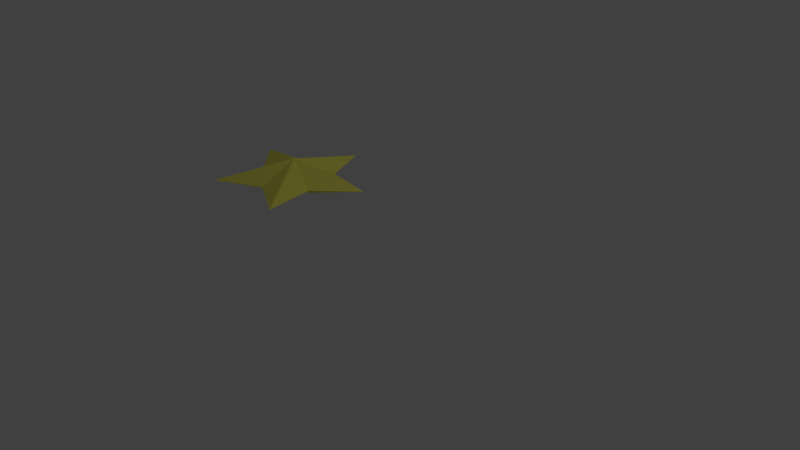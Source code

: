 # Source: bintang.blend  (saved by Blender 2.78.0; exported with 4.5.12 LTS)
import bpy
from mathutils import Matrix  # noqa: F401  (used for matrix-valued properties, if any)

bpy.ops.wm.read_factory_settings(use_empty=True)
scene = bpy.context.scene
scene.name = 'Scene'

# ---- collections
col_collection_1 = bpy.data.collections.new('Collection 1'); scene.collection.children.link(col_collection_1)

# ---- materials (node trees are filled in below, after node groups)
mat_material_003 = bpy.data.materials.new('Material.003')
mat_material_003.alpha_threshold = 0.0
mat_material_003.use_transparent_shadow = False
mat_material_003.diffuse_color = (1.0, 0.9368, 0.1507, 1.0)
mat_material_003.roughness = 0.5
mat_material_002 = bpy.data.materials.new('Material.002')
mat_material_002.alpha_threshold = 0.0
mat_material_002.use_transparent_shadow = False
mat_material_002.diffuse_color = (1.0, 0.9111, 0.1361, 1.0)
mat_material_002.roughness = 0.5

# ---- material node trees

# ---- world
world_world = bpy.data.worlds.new('World'); scene.world = world_world
world_world.color = (0.05088, 0.05088, 0.05088)
world_world.use_sun_shadow = False
world_world.sun_shadow_jitter_overblur = 0.0
world_world.cycles.sampling_method = 'MANUAL'

# ---- cameras
cam_camera = bpy.data.cameras.new('Camera')
cam_camera.clip_end = 100.0
cam_camera.lens = 35.0
cam_camera.sensor_width = 32.0
cam_camera.sensor_height = 18.0
cam_camera.ortho_scale = 7.314
cam_camera.dof.focus_distance = 0.0
cam_camera.dof.aperture_fstop = 128.0

# ---- lights
light_lamp = bpy.data.lights.new('Lamp', 'POINT')
light_lamp.transmission_factor = 0.0
light_lamp.cutoff_distance = 30.0
light_lamp.energy = 100.0
light_lamp.shadow_buffer_clip_start = 1.001
light_lamp.shadow_soft_size = 0.1
light_lamp.shadow_maximum_resolution = 0.006
light_lamp.use_absolute_resolution = True

# ---- meshes
me_circle_002 = bpy.data.meshes.new('Circle.002')
me_circle_002.from_pydata([(-0.7073, 0.4151, 1.038), (-1.658, -0.2759, 1.038), (-1.295, -1.394, 1.038), (-0.1195, -1.394, 1.038), (0.2438, -0.2759, 1.038), (-1.179, -0.7385, 1.039), (-0.235, -0.7376, 1.039), (-0.4149, -0.1846, 1.039), (-0.9994, -0.1853, 1.039), (-0.7074, -1.081, 1.039), (-0.7072, -0.5862, 0.8047), (-0.7072, -0.5826, 1.274)], [], [(10, 6, 3), (4, 10, 7), (11, 3, 6), (9, 2, 10), (5, 1, 10), (10, 8, 0), (1, 8, 10), (9, 10, 3), (2, 5, 10), (0, 7, 10), (10, 4, 6), (4, 7, 11), (9, 11, 2), (5, 11, 1), (11, 0, 8), (1, 11, 8), (9, 3, 11), (2, 11, 5), (0, 11, 7), (11, 6, 4)])
me_circle_002.polygons.foreach_set('material_index', [1, 1, 0, 1, 1, 1, 1, 1, 1, 1, 1, 0, 0, 0, 0, 0, 0, 0, 0, 0])
_uv = me_circle_002.uv_layers.new(name='UVMap')
_uv.uv.foreach_set('vector', [0.5, 0.5263, 0.7603, 0.6099, 0.809, 0.9509, 0.9999, 0.3633, 0.5, 0.5263, 0.6611, 0.305, 0.5, 0.4265, 0.8088, 9.75e-05, 0.7615, 0.3406, 0.5, 0.7991, 0.191, 0.9509, 0.5, 0.5263, 0.2399, 0.6104, 9.75e-05, 0.3633, 0.5, 0.5263, 0.5, 0.5263, 0.339, 0.3053, 0.5001, 9.75e-05, 9.75e-05, 0.3633, 0.339, 0.3053, 0.5, 0.5263, 0.5, 0.7991, 0.5, 0.5263, 0.809, 0.9509, 0.191, 0.9509, 0.2399, 0.6104, 0.5, 0.5263, 0.5001, 9.75e-05, 0.6611, 0.305, 0.5, 0.5263, 0.5, 0.5263, 0.9999, 0.3633, 0.7603, 0.6099, 0.9999, 0.5875, 0.662, 0.6471, 0.5, 0.4265, 0.5, 0.1507, 0.5, 0.4265, 0.1912, 9.756e-05, 0.2387, 0.3402, 0.5, 0.4265, 9.75e-05, 0.5875, 0.5, 0.4265, 0.5001, 0.9509, 0.3381, 0.6468, 9.75e-05, 0.5875, 0.5, 0.4265, 0.3381, 0.6468, 0.5, 0.1507, 0.8088, 9.75e-05, 0.5, 0.4265, 0.1912, 9.756e-05, 0.5, 0.4265, 0.2387, 0.3402, 0.5001, 0.9509, 0.5, 0.4265, 0.662, 0.6471, 0.5, 0.4265, 0.7615, 0.3406, 0.9999, 0.5875])
me_circle_002.materials.append(mat_material_003)
me_circle_002.materials.append(mat_material_002)
me_circle_002.use_remesh_preserve_volume = False
me_circle_002.use_remesh_preserve_attributes = False
me_circle_002.use_mirror_vertex_groups = False
me_circle_002.update()

# ---- objects
ob_circle = bpy.data.objects.new('Circle', me_circle_002)
ob_lamp = bpy.data.objects.new('Lamp', light_lamp)
ob_camera = bpy.data.objects.new('Camera', cam_camera)

# ---- transforms, parenting, visibility, modifiers, constraints
ob_circle.location = (0.0, 0.0, 0.0)
ob_circle.lineart.crease_threshold = 0.0
ob_lamp.location = (4.076, 1.005, 5.904)
ob_lamp.rotation_euler = (0.6503, 0.05522, 1.866)
ob_lamp.lock_rotations_4d = False
ob_lamp.empty_display_type = 'ARROWS'
ob_lamp.color = (0.0, 0.0, 0.0, 0.0)
ob_lamp.lineart.crease_threshold = 0.0
ob_camera.location = (7.481, -6.508, 5.344)
ob_camera.rotation_euler = (1.109, 0.0, 0.8149)
ob_camera.lock_rotations_4d = False
ob_camera.empty_display_type = 'ARROWS'
ob_camera.color = (0.0, 0.0, 0.0, 0.0)
ob_camera.display_type = 'WIRE'
ob_camera.lineart.crease_threshold = 0.0

# ---- collection membership
col_collection_1.objects.link(ob_circle)
col_collection_1.objects.link(ob_lamp)
col_collection_1.objects.link(ob_camera)

# ---- scene / render settings (as saved in the file)
scene.camera = ob_camera
scene.frame_start = 1; scene.frame_end = 250; scene.frame_set(23)
scene.render.engine = 'BLENDER_EEVEE_NEXT'
scene.render.resolution_percentage = 50
scene.render.dither_intensity = 0.0
scene.cycles.use_denoising = False
scene.cycles.samples = 128
scene.cycles.sampling_pattern = 'TABULATED_SOBOL'
scene.cycles.light_sampling_threshold = 0.0
scene.cycles.use_adaptive_sampling = False
scene.cycles.use_light_tree = False
scene.cycles.blur_glossy = 0.0
scene.cycles.sample_clamp_indirect = 0.0
scene.view_settings.view_transform = 'Standard'
bpy.context.view_layer.update()
